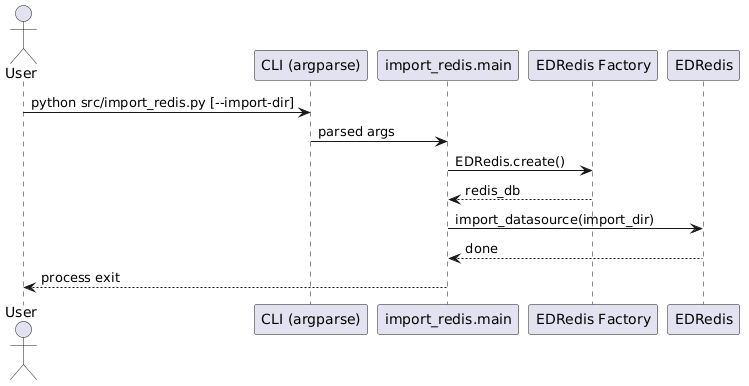

The diagram above was rendered by PlantUML. Its source (embedded in the PNG):
@startuml
actor User
participant "CLI (argparse)" as CLI
participant "import_redis.main" as Main
participant "EDRedis Factory" as RedisFactory
participant "EDRedis" as RedisDB

User -> CLI : python src/import_redis.py [--import-dir]
CLI -> Main : parsed args
Main -> RedisFactory : EDRedis.create()
RedisFactory --> Main : redis_db
Main -> RedisDB : import_datasource(import_dir)
RedisDB --> Main : done
Main --> User : process exit
@enduml